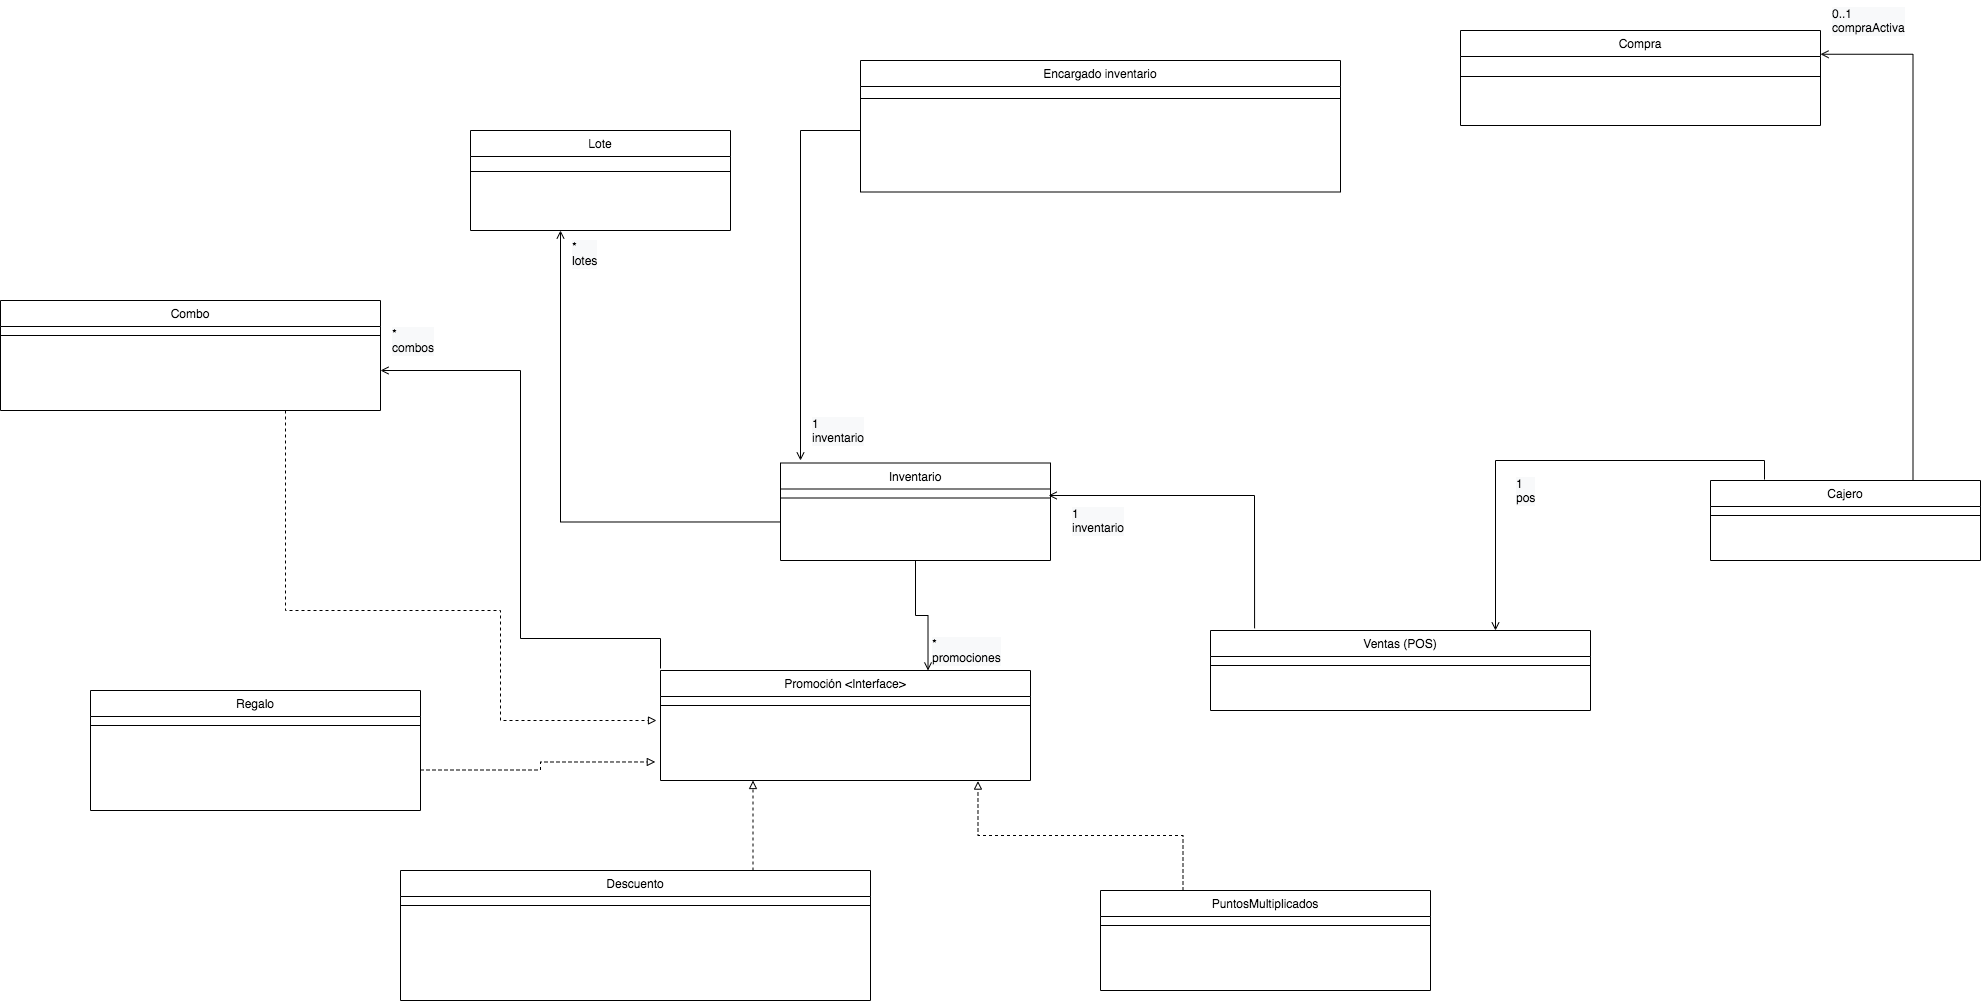

The diagram above was exported from draw.io. Its source (the exported page's mxGraphModel, read from the mxfile embedded in the PNG):
<mxGraphModel dx="1535" dy="1198" grid="1" gridSize="10" guides="1" tooltips="1" connect="1" arrows="1" fold="1" page="1" pageScale="1" pageWidth="827" pageHeight="1169" math="0" shadow="0">
  <root>
    <mxCell id="WIyWlLk6GJQsqaUBKTNV-0" />
    <mxCell id="WIyWlLk6GJQsqaUBKTNV-1" parent="WIyWlLk6GJQsqaUBKTNV-0" />
    <mxCell id="zkfFHV4jXpPFQw0GAbJ--6" value="Lote" style="swimlane;fontStyle=0;align=center;verticalAlign=top;childLayout=stackLayout;horizontal=1;startSize=26;horizontalStack=0;resizeParent=1;resizeLast=0;collapsible=1;marginBottom=0;rounded=0;shadow=0;strokeWidth=1;" parent="WIyWlLk6GJQsqaUBKTNV-1" vertex="1">
      <mxGeometry x="650" y="400" width="260" height="100" as="geometry">
        <mxRectangle x="130" y="380" width="160" height="26" as="alternateBounds" />
      </mxGeometry>
    </mxCell>
    <mxCell id="zkfFHV4jXpPFQw0GAbJ--9" value="" style="line;html=1;strokeWidth=1;align=left;verticalAlign=middle;spacingTop=-1;spacingLeft=3;spacingRight=3;rotatable=0;labelPosition=right;points=[];portConstraint=eastwest;" parent="zkfFHV4jXpPFQw0GAbJ--6" vertex="1">
      <mxGeometry y="26" width="260" height="30" as="geometry" />
    </mxCell>
    <mxCell id="zkfFHV4jXpPFQw0GAbJ--13" value="Encargado inventario" style="swimlane;fontStyle=0;align=center;verticalAlign=top;childLayout=stackLayout;horizontal=1;startSize=26;horizontalStack=0;resizeParent=1;resizeLast=0;collapsible=1;marginBottom=0;rounded=0;shadow=0;strokeWidth=1;" parent="WIyWlLk6GJQsqaUBKTNV-1" vertex="1">
      <mxGeometry x="1040" y="330" width="480" height="131.5" as="geometry">
        <mxRectangle x="340" y="380" width="170" height="26" as="alternateBounds" />
      </mxGeometry>
    </mxCell>
    <mxCell id="zkfFHV4jXpPFQw0GAbJ--15" value="" style="line;html=1;strokeWidth=1;align=left;verticalAlign=middle;spacingTop=-1;spacingLeft=3;spacingRight=3;rotatable=0;labelPosition=right;points=[];portConstraint=eastwest;" parent="zkfFHV4jXpPFQw0GAbJ--13" vertex="1">
      <mxGeometry y="26" width="480" height="24" as="geometry" />
    </mxCell>
    <mxCell id="8hPA4N6iFnv9s1E3MhIV-0" value="Inventario" style="swimlane;fontStyle=0;align=center;verticalAlign=top;childLayout=stackLayout;horizontal=1;startSize=26;horizontalStack=0;resizeParent=1;resizeLast=0;collapsible=1;marginBottom=0;rounded=0;shadow=0;strokeWidth=1;" parent="WIyWlLk6GJQsqaUBKTNV-1" vertex="1">
      <mxGeometry x="960" y="732.5" width="270" height="97.5" as="geometry">
        <mxRectangle x="340" y="380" width="170" height="26" as="alternateBounds" />
      </mxGeometry>
    </mxCell>
    <mxCell id="8hPA4N6iFnv9s1E3MhIV-1" value="" style="line;html=1;strokeWidth=1;align=left;verticalAlign=middle;spacingTop=-1;spacingLeft=3;spacingRight=3;rotatable=0;labelPosition=right;points=[];portConstraint=eastwest;" parent="8hPA4N6iFnv9s1E3MhIV-0" vertex="1">
      <mxGeometry y="26" width="270" height="18" as="geometry" />
    </mxCell>
    <mxCell id="8hPA4N6iFnv9s1E3MhIV-19" value="Ventas (POS)" style="swimlane;fontStyle=0;align=center;verticalAlign=top;childLayout=stackLayout;horizontal=1;startSize=26;horizontalStack=0;resizeParent=1;resizeLast=0;collapsible=1;marginBottom=0;rounded=0;shadow=0;strokeWidth=1;" parent="WIyWlLk6GJQsqaUBKTNV-1" vertex="1">
      <mxGeometry x="1390" y="900" width="380" height="80" as="geometry">
        <mxRectangle x="340" y="380" width="170" height="26" as="alternateBounds" />
      </mxGeometry>
    </mxCell>
    <mxCell id="8hPA4N6iFnv9s1E3MhIV-21" value="" style="line;html=1;strokeWidth=1;align=left;verticalAlign=middle;spacingTop=-1;spacingLeft=3;spacingRight=3;rotatable=0;labelPosition=right;points=[];portConstraint=eastwest;" parent="8hPA4N6iFnv9s1E3MhIV-19" vertex="1">
      <mxGeometry y="26" width="380" height="18" as="geometry" />
    </mxCell>
    <mxCell id="PgXvfeSGMvd7jQS418lk-30" style="edgeStyle=orthogonalEdgeStyle;rounded=0;orthogonalLoop=1;jettySize=auto;html=1;exitX=0.75;exitY=0;exitDx=0;exitDy=0;entryX=1;entryY=0.25;entryDx=0;entryDy=0;fontFamily=Helvetica;fontColor=#000000;endArrow=open;endFill=0;" parent="WIyWlLk6GJQsqaUBKTNV-1" source="EmMkZ140NHROEJPm0waH-15" target="EmMkZ140NHROEJPm0waH-34" edge="1">
      <mxGeometry relative="1" as="geometry">
        <mxPoint x="2023.96" y="328.8699999999999" as="targetPoint" />
      </mxGeometry>
    </mxCell>
    <mxCell id="EmMkZ140NHROEJPm0waH-15" value="Cajero" style="swimlane;fontStyle=0;align=center;verticalAlign=top;childLayout=stackLayout;horizontal=1;startSize=26;horizontalStack=0;resizeParent=1;resizeLast=0;collapsible=1;marginBottom=0;rounded=0;shadow=0;strokeWidth=1;" parent="WIyWlLk6GJQsqaUBKTNV-1" vertex="1">
      <mxGeometry x="1890" y="750" width="270" height="80" as="geometry">
        <mxRectangle x="340" y="380" width="170" height="26" as="alternateBounds" />
      </mxGeometry>
    </mxCell>
    <mxCell id="EmMkZ140NHROEJPm0waH-16" value="" style="line;html=1;strokeWidth=1;align=left;verticalAlign=middle;spacingTop=-1;spacingLeft=3;spacingRight=3;rotatable=0;labelPosition=right;points=[];portConstraint=eastwest;" parent="EmMkZ140NHROEJPm0waH-15" vertex="1">
      <mxGeometry y="26" width="270" height="18" as="geometry" />
    </mxCell>
    <mxCell id="EmMkZ140NHROEJPm0waH-34" value="Compra" style="swimlane;fontStyle=0;align=center;verticalAlign=top;childLayout=stackLayout;horizontal=1;startSize=26;horizontalStack=0;resizeParent=1;resizeLast=0;collapsible=1;marginBottom=0;rounded=0;shadow=0;strokeWidth=1;" parent="WIyWlLk6GJQsqaUBKTNV-1" vertex="1">
      <mxGeometry x="1640" y="300" width="360" height="95" as="geometry">
        <mxRectangle x="130" y="380" width="160" height="26" as="alternateBounds" />
      </mxGeometry>
    </mxCell>
    <mxCell id="EmMkZ140NHROEJPm0waH-37" value="" style="line;html=1;strokeWidth=1;align=left;verticalAlign=middle;spacingTop=-1;spacingLeft=3;spacingRight=3;rotatable=0;labelPosition=right;points=[];portConstraint=eastwest;" parent="EmMkZ140NHROEJPm0waH-34" vertex="1">
      <mxGeometry y="26" width="360" height="40" as="geometry" />
    </mxCell>
    <mxCell id="PgXvfeSGMvd7jQS418lk-0" style="edgeStyle=orthogonalEdgeStyle;rounded=0;orthogonalLoop=1;jettySize=auto;html=1;endArrow=open;endFill=0;" parent="WIyWlLk6GJQsqaUBKTNV-1" edge="1">
      <mxGeometry relative="1" as="geometry">
        <mxPoint x="740" y="500" as="targetPoint" />
        <mxPoint x="960" y="791.4705882352941" as="sourcePoint" />
      </mxGeometry>
    </mxCell>
    <mxCell id="PgXvfeSGMvd7jQS418lk-31" value="&lt;div style=&quot;color: rgb(0 , 0 , 0) ; font-family: &amp;#34;helvetica&amp;#34; ; font-size: 12px ; font-style: normal ; font-weight: 400 ; letter-spacing: normal ; text-align: left ; text-indent: 0px ; text-transform: none ; word-spacing: 0px ; background-color: rgb(248 , 249 , 250)&quot;&gt;&lt;div&gt;0..1&lt;/div&gt;&lt;div&gt;compraActiva&lt;/div&gt;&lt;/div&gt;" style="text;whiteSpace=wrap;html=1;fontFamily=Helvetica;fontColor=#000000;" parent="WIyWlLk6GJQsqaUBKTNV-1" vertex="1">
      <mxGeometry x="2010" y="270" width="100" height="40" as="geometry" />
    </mxCell>
    <mxCell id="PgXvfeSGMvd7jQS418lk-32" style="edgeStyle=orthogonalEdgeStyle;rounded=0;orthogonalLoop=1;jettySize=auto;html=1;entryX=0.75;entryY=0;entryDx=0;entryDy=0;fontFamily=Helvetica;fontColor=#000000;endArrow=open;endFill=0;exitX=0.2;exitY=-0.012;exitDx=0;exitDy=0;exitPerimeter=0;" parent="WIyWlLk6GJQsqaUBKTNV-1" source="EmMkZ140NHROEJPm0waH-15" target="8hPA4N6iFnv9s1E3MhIV-19" edge="1">
      <mxGeometry relative="1" as="geometry">
        <mxPoint x="1888.1099999999997" y="720.9319999999998" as="sourcePoint" />
      </mxGeometry>
    </mxCell>
    <mxCell id="PgXvfeSGMvd7jQS418lk-33" value="&lt;div style=&quot;color: rgb(0 , 0 , 0) ; font-family: &amp;#34;helvetica&amp;#34; ; font-size: 12px ; font-style: normal ; font-weight: 400 ; letter-spacing: normal ; text-align: left ; text-indent: 0px ; text-transform: none ; word-spacing: 0px ; background-color: rgb(248 , 249 , 250)&quot;&gt;&lt;div&gt;1&lt;/div&gt;&lt;div&gt;pos&lt;/div&gt;&lt;/div&gt;" style="text;whiteSpace=wrap;html=1;fontFamily=Helvetica;fontColor=#000000;" parent="WIyWlLk6GJQsqaUBKTNV-1" vertex="1">
      <mxGeometry x="1694" y="740" width="100" height="40" as="geometry" />
    </mxCell>
    <mxCell id="PgXvfeSGMvd7jQS418lk-34" style="edgeStyle=orthogonalEdgeStyle;rounded=0;orthogonalLoop=1;jettySize=auto;html=1;entryX=0.993;entryY=0.361;entryDx=0;entryDy=0;entryPerimeter=0;fontFamily=Helvetica;fontColor=#000000;endArrow=open;endFill=0;exitX=0.116;exitY=-0.027;exitDx=0;exitDy=0;exitPerimeter=0;" parent="WIyWlLk6GJQsqaUBKTNV-1" source="8hPA4N6iFnv9s1E3MhIV-19" target="8hPA4N6iFnv9s1E3MhIV-1" edge="1">
      <mxGeometry relative="1" as="geometry">
        <mxPoint x="1400" y="878" as="sourcePoint" />
      </mxGeometry>
    </mxCell>
    <mxCell id="PgXvfeSGMvd7jQS418lk-35" value="&lt;div style=&quot;color: rgb(0 , 0 , 0) ; font-family: &amp;#34;helvetica&amp;#34; ; font-size: 12px ; font-style: normal ; font-weight: 400 ; letter-spacing: normal ; text-align: left ; text-indent: 0px ; text-transform: none ; word-spacing: 0px ; background-color: rgb(248 , 249 , 250)&quot;&gt;&lt;div&gt;1&lt;/div&gt;&lt;div&gt;inventario&lt;/div&gt;&lt;/div&gt;" style="text;whiteSpace=wrap;html=1;fontFamily=Helvetica;fontColor=#000000;" parent="WIyWlLk6GJQsqaUBKTNV-1" vertex="1">
      <mxGeometry x="1250" y="770" width="100" height="40" as="geometry" />
    </mxCell>
    <mxCell id="PgXvfeSGMvd7jQS418lk-36" value="&lt;div style=&quot;color: rgb(0 , 0 , 0) ; font-family: &amp;#34;helvetica&amp;#34; ; font-size: 12px ; font-style: normal ; font-weight: 400 ; letter-spacing: normal ; text-align: left ; text-indent: 0px ; text-transform: none ; word-spacing: 0px ; background-color: rgb(248 , 249 , 250)&quot;&gt;&lt;div&gt;*&lt;/div&gt;&lt;div&gt;lotes&lt;/div&gt;&lt;/div&gt;" style="text;whiteSpace=wrap;html=1;fontFamily=Helvetica;fontColor=#000000;" parent="WIyWlLk6GJQsqaUBKTNV-1" vertex="1">
      <mxGeometry x="750" y="503" width="100" height="40" as="geometry" />
    </mxCell>
    <mxCell id="PgXvfeSGMvd7jQS418lk-37" style="edgeStyle=orthogonalEdgeStyle;rounded=0;orthogonalLoop=1;jettySize=auto;html=1;fontFamily=Helvetica;fontColor=#000000;endArrow=open;endFill=0;" parent="WIyWlLk6GJQsqaUBKTNV-1" edge="1">
      <mxGeometry relative="1" as="geometry">
        <mxPoint x="980" y="730" as="targetPoint" />
        <mxPoint x="1040" y="400" as="sourcePoint" />
      </mxGeometry>
    </mxCell>
    <mxCell id="PgXvfeSGMvd7jQS418lk-38" value="&lt;div style=&quot;color: rgb(0 , 0 , 0) ; font-family: &amp;#34;helvetica&amp;#34; ; font-size: 12px ; font-style: normal ; font-weight: 400 ; letter-spacing: normal ; text-align: left ; text-indent: 0px ; text-transform: none ; word-spacing: 0px ; background-color: rgb(248 , 249 , 250)&quot;&gt;&lt;div&gt;1&lt;/div&gt;&lt;div&gt;inventario&lt;/div&gt;&lt;/div&gt;" style="text;whiteSpace=wrap;html=1;fontFamily=Helvetica;fontColor=#000000;" parent="WIyWlLk6GJQsqaUBKTNV-1" vertex="1">
      <mxGeometry x="990" y="680" width="100" height="40" as="geometry" />
    </mxCell>
    <mxCell id="RmDVSiJ3thnT-Gr73PYO-11" value="Promoción &lt;Interface&gt;" style="swimlane;fontStyle=0;align=center;verticalAlign=top;childLayout=stackLayout;horizontal=1;startSize=26;horizontalStack=0;resizeParent=1;resizeLast=0;collapsible=1;marginBottom=0;rounded=0;shadow=0;strokeWidth=1;" vertex="1" parent="WIyWlLk6GJQsqaUBKTNV-1">
      <mxGeometry x="840" y="940" width="370" height="110" as="geometry">
        <mxRectangle x="340" y="380" width="170" height="26" as="alternateBounds" />
      </mxGeometry>
    </mxCell>
    <mxCell id="RmDVSiJ3thnT-Gr73PYO-12" value="" style="line;html=1;strokeWidth=1;align=left;verticalAlign=middle;spacingTop=-1;spacingLeft=3;spacingRight=3;rotatable=0;labelPosition=right;points=[];portConstraint=eastwest;" vertex="1" parent="RmDVSiJ3thnT-Gr73PYO-11">
      <mxGeometry y="26" width="370" height="18" as="geometry" />
    </mxCell>
    <mxCell id="RmDVSiJ3thnT-Gr73PYO-13" value="&lt;p class=&quot;p1&quot; style=&quot;margin: 0px ; font-stretch: normal ; line-height: normal&quot;&gt;&lt;br&gt;&lt;/p&gt;" style="text;whiteSpace=wrap;html=1;" vertex="1" parent="RmDVSiJ3thnT-Gr73PYO-11">
      <mxGeometry y="44" width="370" height="66" as="geometry" />
    </mxCell>
    <mxCell id="RmDVSiJ3thnT-Gr73PYO-14" value="Combo" style="swimlane;fontStyle=0;align=center;verticalAlign=top;childLayout=stackLayout;horizontal=1;startSize=26;horizontalStack=0;resizeParent=1;resizeLast=0;collapsible=1;marginBottom=0;rounded=0;shadow=0;strokeWidth=1;" vertex="1" parent="WIyWlLk6GJQsqaUBKTNV-1">
      <mxGeometry x="180" y="570" width="380" height="110" as="geometry">
        <mxRectangle x="340" y="380" width="170" height="26" as="alternateBounds" />
      </mxGeometry>
    </mxCell>
    <mxCell id="RmDVSiJ3thnT-Gr73PYO-16" value="" style="line;html=1;strokeWidth=1;align=left;verticalAlign=middle;spacingTop=-1;spacingLeft=3;spacingRight=3;rotatable=0;labelPosition=right;points=[];portConstraint=eastwest;" vertex="1" parent="RmDVSiJ3thnT-Gr73PYO-14">
      <mxGeometry y="26" width="380" height="18" as="geometry" />
    </mxCell>
    <mxCell id="RmDVSiJ3thnT-Gr73PYO-18" value="PuntosMultiplicados" style="swimlane;fontStyle=0;align=center;verticalAlign=top;childLayout=stackLayout;horizontal=1;startSize=26;horizontalStack=0;resizeParent=1;resizeLast=0;collapsible=1;marginBottom=0;rounded=0;shadow=0;strokeWidth=1;" vertex="1" parent="WIyWlLk6GJQsqaUBKTNV-1">
      <mxGeometry x="1280" y="1160" width="330" height="100" as="geometry">
        <mxRectangle x="340" y="380" width="170" height="26" as="alternateBounds" />
      </mxGeometry>
    </mxCell>
    <mxCell id="RmDVSiJ3thnT-Gr73PYO-20" value="" style="line;html=1;strokeWidth=1;align=left;verticalAlign=middle;spacingTop=-1;spacingLeft=3;spacingRight=3;rotatable=0;labelPosition=right;points=[];portConstraint=eastwest;" vertex="1" parent="RmDVSiJ3thnT-Gr73PYO-18">
      <mxGeometry y="26" width="330" height="18" as="geometry" />
    </mxCell>
    <mxCell id="RmDVSiJ3thnT-Gr73PYO-22" value="Regalo" style="swimlane;fontStyle=0;align=center;verticalAlign=top;childLayout=stackLayout;horizontal=1;startSize=26;horizontalStack=0;resizeParent=1;resizeLast=0;collapsible=1;marginBottom=0;rounded=0;shadow=0;strokeWidth=1;" vertex="1" parent="WIyWlLk6GJQsqaUBKTNV-1">
      <mxGeometry x="270" y="960" width="330" height="120" as="geometry">
        <mxRectangle x="340" y="380" width="170" height="26" as="alternateBounds" />
      </mxGeometry>
    </mxCell>
    <mxCell id="RmDVSiJ3thnT-Gr73PYO-24" value="" style="line;html=1;strokeWidth=1;align=left;verticalAlign=middle;spacingTop=-1;spacingLeft=3;spacingRight=3;rotatable=0;labelPosition=right;points=[];portConstraint=eastwest;" vertex="1" parent="RmDVSiJ3thnT-Gr73PYO-22">
      <mxGeometry y="26" width="330" height="18" as="geometry" />
    </mxCell>
    <mxCell id="RmDVSiJ3thnT-Gr73PYO-26" style="edgeStyle=orthogonalEdgeStyle;rounded=0;orthogonalLoop=1;jettySize=auto;html=1;exitX=0.75;exitY=0;exitDx=0;exitDy=0;dashed=1;fontFamily=Helvetica;fontColor=#000000;endArrow=block;endFill=0;entryX=0.25;entryY=1;entryDx=0;entryDy=0;" edge="1" parent="WIyWlLk6GJQsqaUBKTNV-1" source="RmDVSiJ3thnT-Gr73PYO-27" target="RmDVSiJ3thnT-Gr73PYO-13">
      <mxGeometry relative="1" as="geometry">
        <mxPoint x="921.8571428571431" y="1550" as="targetPoint" />
      </mxGeometry>
    </mxCell>
    <mxCell id="RmDVSiJ3thnT-Gr73PYO-27" value="Descuento" style="swimlane;fontStyle=0;align=center;verticalAlign=top;childLayout=stackLayout;horizontal=1;startSize=26;horizontalStack=0;resizeParent=1;resizeLast=0;collapsible=1;marginBottom=0;rounded=0;shadow=0;strokeWidth=1;" vertex="1" parent="WIyWlLk6GJQsqaUBKTNV-1">
      <mxGeometry x="580" y="1140" width="470" height="130" as="geometry">
        <mxRectangle x="340" y="380" width="170" height="26" as="alternateBounds" />
      </mxGeometry>
    </mxCell>
    <mxCell id="RmDVSiJ3thnT-Gr73PYO-29" value="" style="line;html=1;strokeWidth=1;align=left;verticalAlign=middle;spacingTop=-1;spacingLeft=3;spacingRight=3;rotatable=0;labelPosition=right;points=[];portConstraint=eastwest;" vertex="1" parent="RmDVSiJ3thnT-Gr73PYO-27">
      <mxGeometry y="26" width="470" height="18" as="geometry" />
    </mxCell>
    <mxCell id="RmDVSiJ3thnT-Gr73PYO-31" style="edgeStyle=orthogonalEdgeStyle;rounded=0;orthogonalLoop=1;jettySize=auto;html=1;fontFamily=Helvetica;fontColor=#000000;dashed=1;endArrow=block;endFill=0;exitX=0.75;exitY=1;exitDx=0;exitDy=0;" edge="1" parent="WIyWlLk6GJQsqaUBKTNV-1" source="RmDVSiJ3thnT-Gr73PYO-14">
      <mxGeometry relative="1" as="geometry">
        <Array as="points">
          <mxPoint x="465" y="880" />
          <mxPoint x="680" y="880" />
          <mxPoint x="680" y="990" />
          <mxPoint x="836" y="990" />
        </Array>
        <mxPoint x="465" y="756" as="sourcePoint" />
        <mxPoint x="836" y="990" as="targetPoint" />
      </mxGeometry>
    </mxCell>
    <mxCell id="RmDVSiJ3thnT-Gr73PYO-32" style="edgeStyle=orthogonalEdgeStyle;rounded=0;orthogonalLoop=1;jettySize=auto;html=1;exitX=1;exitY=0.25;exitDx=0;exitDy=0;entryX=-0.014;entryY=0.719;entryDx=0;entryDy=0;entryPerimeter=0;dashed=1;fontFamily=Helvetica;fontColor=#000000;endArrow=block;endFill=0;" edge="1" parent="WIyWlLk6GJQsqaUBKTNV-1" target="RmDVSiJ3thnT-Gr73PYO-13">
      <mxGeometry relative="1" as="geometry">
        <mxPoint x="600" y="1039.5" as="sourcePoint" />
      </mxGeometry>
    </mxCell>
    <mxCell id="RmDVSiJ3thnT-Gr73PYO-33" style="edgeStyle=orthogonalEdgeStyle;rounded=0;orthogonalLoop=1;jettySize=auto;html=1;entryX=0.858;entryY=1.009;entryDx=0;entryDy=0;entryPerimeter=0;dashed=1;fontFamily=Helvetica;fontColor=#000000;endArrow=block;endFill=0;exitX=0.25;exitY=0;exitDx=0;exitDy=0;" edge="1" parent="WIyWlLk6GJQsqaUBKTNV-1" source="RmDVSiJ3thnT-Gr73PYO-18" target="RmDVSiJ3thnT-Gr73PYO-13">
      <mxGeometry relative="1" as="geometry">
        <mxPoint x="1360" y="1493" as="sourcePoint" />
      </mxGeometry>
    </mxCell>
    <mxCell id="RmDVSiJ3thnT-Gr73PYO-34" style="edgeStyle=orthogonalEdgeStyle;rounded=0;orthogonalLoop=1;jettySize=auto;html=1;fontFamily=Helvetica;fontColor=#000000;endArrow=open;endFill=0;exitX=0;exitY=0;exitDx=0;exitDy=0;" edge="1" parent="WIyWlLk6GJQsqaUBKTNV-1">
      <mxGeometry relative="1" as="geometry">
        <Array as="points">
          <mxPoint x="840" y="908" />
          <mxPoint x="700" y="908" />
          <mxPoint x="700" y="640" />
          <mxPoint x="560" y="640" />
        </Array>
        <mxPoint x="840.0000000000002" y="938" as="sourcePoint" />
        <mxPoint x="560" y="640" as="targetPoint" />
      </mxGeometry>
    </mxCell>
    <mxCell id="RmDVSiJ3thnT-Gr73PYO-35" value="&lt;div style=&quot;color: rgb(0 , 0 , 0) ; font-family: &amp;#34;helvetica&amp;#34; ; font-size: 12px ; font-style: normal ; font-weight: 400 ; letter-spacing: normal ; text-align: left ; text-indent: 0px ; text-transform: none ; word-spacing: 0px ; background-color: rgb(248 , 249 , 250)&quot;&gt;&lt;div&gt;*&lt;/div&gt;&lt;div&gt;combos&lt;/div&gt;&lt;/div&gt;" style="text;whiteSpace=wrap;html=1;fontFamily=Helvetica;fontColor=#000000;" vertex="1" parent="WIyWlLk6GJQsqaUBKTNV-1">
      <mxGeometry x="570" y="590" width="100" height="40" as="geometry" />
    </mxCell>
    <mxCell id="RmDVSiJ3thnT-Gr73PYO-36" style="edgeStyle=orthogonalEdgeStyle;rounded=0;orthogonalLoop=1;jettySize=auto;html=1;exitX=0.5;exitY=1;exitDx=0;exitDy=0;entryX=0.723;entryY=0;entryDx=0;entryDy=0;entryPerimeter=0;fontFamily=Helvetica;fontColor=#000000;endArrow=open;endFill=0;" edge="1" parent="WIyWlLk6GJQsqaUBKTNV-1" source="8hPA4N6iFnv9s1E3MhIV-0" target="RmDVSiJ3thnT-Gr73PYO-11">
      <mxGeometry relative="1" as="geometry">
        <mxPoint x="1117.5" y="1120" as="sourcePoint" />
      </mxGeometry>
    </mxCell>
    <mxCell id="RmDVSiJ3thnT-Gr73PYO-37" value="&lt;div style=&quot;color: rgb(0 , 0 , 0) ; font-family: &amp;#34;helvetica&amp;#34; ; font-size: 12px ; font-style: normal ; font-weight: 400 ; letter-spacing: normal ; text-align: left ; text-indent: 0px ; text-transform: none ; word-spacing: 0px ; background-color: rgb(248 , 249 , 250)&quot;&gt;&lt;div&gt;*&lt;/div&gt;&lt;div&gt;promociones&lt;/div&gt;&lt;/div&gt;" style="text;whiteSpace=wrap;html=1;fontFamily=Helvetica;fontColor=#000000;" vertex="1" parent="WIyWlLk6GJQsqaUBKTNV-1">
      <mxGeometry x="1110" y="900" width="100" height="40" as="geometry" />
    </mxCell>
  </root>
</mxGraphModel>